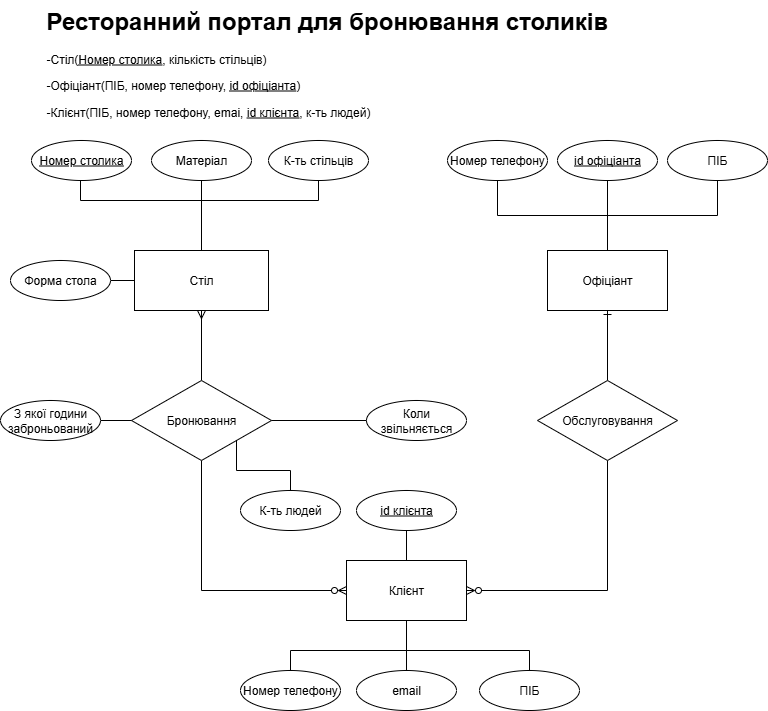

The diagram above was exported from draw.io. Its source (the exported page's mxGraphModel, read from the mxfile embedded in the PNG):
<mxGraphModel dx="1228" dy="604" grid="1" gridSize="10" guides="1" tooltips="1" connect="1" arrows="1" fold="1" page="1" pageScale="1" pageWidth="827" pageHeight="1169" math="0" shadow="0">
  <root>
    <mxCell id="0" />
    <mxCell id="1" parent="0" />
    <mxCell id="nGddw6vn-AeeqTlz25gt-1" value="&lt;h1 style=&quot;margin-top: 0px;&quot;&gt;Ресторанний портал для бронювання столиків&lt;/h1&gt;&lt;p&gt;-Стіл(&lt;u&gt;Номер столика&lt;/u&gt;, кількість стільців&lt;span style=&quot;background-color: transparent; color: light-dark(rgb(0, 0, 0), rgb(255, 255, 255));&quot;&gt;)&lt;/span&gt;&lt;/p&gt;&lt;p&gt;-Офіціант(ПІБ, номер телефону, &lt;u&gt;id офіціанта&lt;/u&gt;)&lt;/p&gt;&lt;p&gt;-Клієнт(ПІБ, номер телефону, emai, &lt;u&gt;id клієнта&lt;/u&gt;, к-ть людей)&lt;/p&gt;" style="text;html=1;whiteSpace=wrap;overflow=hidden;rounded=0;" vertex="1" parent="1">
      <mxGeometry x="54" y="20" width="720" height="120" as="geometry" />
    </mxCell>
    <mxCell id="nGddw6vn-AeeqTlz25gt-2" style="edgeStyle=orthogonalEdgeStyle;rounded=0;orthogonalLoop=1;jettySize=auto;html=1;entryX=0.5;entryY=1;entryDx=0;entryDy=0;endArrow=none;endFill=0;startArrow=ERzeroToMany;startFill=0;" edge="1" parent="1" source="nGddw6vn-AeeqTlz25gt-3" target="nGddw6vn-AeeqTlz25gt-5">
      <mxGeometry relative="1" as="geometry">
        <mxPoint x="270" y="610" as="targetPoint" />
      </mxGeometry>
    </mxCell>
    <mxCell id="nGddw6vn-AeeqTlz25gt-3" value="Клієнт" style="rounded=0;whiteSpace=wrap;html=1;" vertex="1" parent="1">
      <mxGeometry x="356" y="580" width="120" height="60" as="geometry" />
    </mxCell>
    <mxCell id="nGddw6vn-AeeqTlz25gt-4" style="edgeStyle=orthogonalEdgeStyle;rounded=0;orthogonalLoop=1;jettySize=auto;html=1;exitX=0.5;exitY=0;exitDx=0;exitDy=0;entryX=0.5;entryY=1;entryDx=0;entryDy=0;endArrow=ERmany;endFill=0;" edge="1" parent="1" source="nGddw6vn-AeeqTlz25gt-5" target="nGddw6vn-AeeqTlz25gt-6">
      <mxGeometry relative="1" as="geometry" />
    </mxCell>
    <mxCell id="nGddw6vn-AeeqTlz25gt-5" value="Бронювання" style="rhombus;whiteSpace=wrap;html=1;" vertex="1" parent="1">
      <mxGeometry x="141" y="400" width="140" height="80" as="geometry" />
    </mxCell>
    <mxCell id="nGddw6vn-AeeqTlz25gt-6" value="Стіл" style="rounded=0;whiteSpace=wrap;html=1;" vertex="1" parent="1">
      <mxGeometry x="144" y="270" width="134" height="60" as="geometry" />
    </mxCell>
    <mxCell id="nGddw6vn-AeeqTlz25gt-7" style="edgeStyle=orthogonalEdgeStyle;rounded=0;orthogonalLoop=1;jettySize=auto;html=1;entryX=1;entryY=0.5;entryDx=0;entryDy=0;endArrow=ERzeroToMany;endFill=0;exitX=0.5;exitY=1;exitDx=0;exitDy=0;" edge="1" parent="1" source="nGddw6vn-AeeqTlz25gt-9" target="nGddw6vn-AeeqTlz25gt-3">
      <mxGeometry relative="1" as="geometry">
        <mxPoint x="536" y="610" as="sourcePoint" />
      </mxGeometry>
    </mxCell>
    <mxCell id="nGddw6vn-AeeqTlz25gt-8" style="edgeStyle=orthogonalEdgeStyle;rounded=0;orthogonalLoop=1;jettySize=auto;html=1;entryX=0.5;entryY=1;entryDx=0;entryDy=0;endArrow=ERone;endFill=0;" edge="1" parent="1" source="nGddw6vn-AeeqTlz25gt-9" target="nGddw6vn-AeeqTlz25gt-10">
      <mxGeometry relative="1" as="geometry" />
    </mxCell>
    <mxCell id="nGddw6vn-AeeqTlz25gt-9" value="&lt;div&gt;Обслуговування&lt;/div&gt;" style="rhombus;whiteSpace=wrap;html=1;" vertex="1" parent="1">
      <mxGeometry x="547" y="400" width="140" height="80" as="geometry" />
    </mxCell>
    <mxCell id="nGddw6vn-AeeqTlz25gt-10" value="Офіціант" style="rounded=0;whiteSpace=wrap;html=1;" vertex="1" parent="1">
      <mxGeometry x="557" y="270" width="120" height="60" as="geometry" />
    </mxCell>
    <mxCell id="nGddw6vn-AeeqTlz25gt-11" style="edgeStyle=orthogonalEdgeStyle;rounded=0;orthogonalLoop=1;jettySize=auto;html=1;exitX=0.5;exitY=1;exitDx=0;exitDy=0;entryX=0.5;entryY=0;entryDx=0;entryDy=0;endArrow=none;endFill=0;" edge="1" parent="1" source="nGddw6vn-AeeqTlz25gt-12" target="nGddw6vn-AeeqTlz25gt-10">
      <mxGeometry relative="1" as="geometry" />
    </mxCell>
    <mxCell id="nGddw6vn-AeeqTlz25gt-12" value="ПІБ" style="ellipse;whiteSpace=wrap;html=1;align=center;" vertex="1" parent="1">
      <mxGeometry x="677" y="160" width="100" height="40" as="geometry" />
    </mxCell>
    <mxCell id="nGddw6vn-AeeqTlz25gt-13" style="edgeStyle=orthogonalEdgeStyle;rounded=0;orthogonalLoop=1;jettySize=auto;html=1;entryX=0.5;entryY=0;entryDx=0;entryDy=0;endArrow=none;endFill=0;" edge="1" parent="1" source="nGddw6vn-AeeqTlz25gt-14" target="nGddw6vn-AeeqTlz25gt-10">
      <mxGeometry relative="1" as="geometry" />
    </mxCell>
    <mxCell id="nGddw6vn-AeeqTlz25gt-14" value="Номер телефону" style="ellipse;whiteSpace=wrap;html=1;align=center;" vertex="1" parent="1">
      <mxGeometry x="457" y="160" width="100" height="40" as="geometry" />
    </mxCell>
    <mxCell id="nGddw6vn-AeeqTlz25gt-15" style="edgeStyle=orthogonalEdgeStyle;rounded=0;orthogonalLoop=1;jettySize=auto;html=1;entryX=0.5;entryY=0;entryDx=0;entryDy=0;endArrow=none;endFill=0;" edge="1" parent="1" source="nGddw6vn-AeeqTlz25gt-16" target="nGddw6vn-AeeqTlz25gt-6">
      <mxGeometry relative="1" as="geometry">
        <Array as="points">
          <mxPoint x="90" y="220" />
          <mxPoint x="211" y="220" />
        </Array>
      </mxGeometry>
    </mxCell>
    <mxCell id="nGddw6vn-AeeqTlz25gt-16" value="Номер столика" style="ellipse;whiteSpace=wrap;html=1;align=center;fontStyle=4" vertex="1" parent="1">
      <mxGeometry x="41" y="160" width="100" height="40" as="geometry" />
    </mxCell>
    <mxCell id="nGddw6vn-AeeqTlz25gt-17" style="edgeStyle=orthogonalEdgeStyle;rounded=0;orthogonalLoop=1;jettySize=auto;html=1;endArrow=none;endFill=0;" edge="1" parent="1" source="nGddw6vn-AeeqTlz25gt-18" target="nGddw6vn-AeeqTlz25gt-5">
      <mxGeometry relative="1" as="geometry" />
    </mxCell>
    <mxCell id="nGddw6vn-AeeqTlz25gt-18" value="З якої години заброньований" style="ellipse;whiteSpace=wrap;html=1;align=center;" vertex="1" parent="1">
      <mxGeometry x="10" y="420" width="100" height="40" as="geometry" />
    </mxCell>
    <mxCell id="nGddw6vn-AeeqTlz25gt-19" style="edgeStyle=orthogonalEdgeStyle;rounded=0;orthogonalLoop=1;jettySize=auto;html=1;entryX=1;entryY=0.5;entryDx=0;entryDy=0;endArrow=none;endFill=0;" edge="1" parent="1" source="nGddw6vn-AeeqTlz25gt-20" target="nGddw6vn-AeeqTlz25gt-5">
      <mxGeometry relative="1" as="geometry" />
    </mxCell>
    <mxCell id="nGddw6vn-AeeqTlz25gt-20" value="Коли звільняється" style="ellipse;whiteSpace=wrap;html=1;align=center;" vertex="1" parent="1">
      <mxGeometry x="376" y="420" width="100" height="40" as="geometry" />
    </mxCell>
    <mxCell id="nGddw6vn-AeeqTlz25gt-21" style="edgeStyle=orthogonalEdgeStyle;rounded=0;orthogonalLoop=1;jettySize=auto;html=1;entryX=0.5;entryY=1;entryDx=0;entryDy=0;endArrow=none;endFill=0;" edge="1" parent="1" source="nGddw6vn-AeeqTlz25gt-22" target="nGddw6vn-AeeqTlz25gt-3">
      <mxGeometry relative="1" as="geometry">
        <Array as="points">
          <mxPoint x="539" y="670" />
          <mxPoint x="416" y="670" />
        </Array>
      </mxGeometry>
    </mxCell>
    <mxCell id="nGddw6vn-AeeqTlz25gt-22" value="ПІБ" style="ellipse;whiteSpace=wrap;html=1;align=center;" vertex="1" parent="1">
      <mxGeometry x="489" y="690" width="100" height="40" as="geometry" />
    </mxCell>
    <mxCell id="nGddw6vn-AeeqTlz25gt-23" style="edgeStyle=orthogonalEdgeStyle;rounded=0;orthogonalLoop=1;jettySize=auto;html=1;endArrow=none;endFill=0;" edge="1" parent="1" source="nGddw6vn-AeeqTlz25gt-24" target="nGddw6vn-AeeqTlz25gt-3">
      <mxGeometry relative="1" as="geometry">
        <Array as="points">
          <mxPoint x="300" y="670" />
          <mxPoint x="416" y="670" />
        </Array>
      </mxGeometry>
    </mxCell>
    <mxCell id="nGddw6vn-AeeqTlz25gt-24" value="Номер телефону" style="ellipse;whiteSpace=wrap;html=1;align=center;" vertex="1" parent="1">
      <mxGeometry x="250" y="690" width="100" height="40" as="geometry" />
    </mxCell>
    <mxCell id="nGddw6vn-AeeqTlz25gt-25" style="edgeStyle=orthogonalEdgeStyle;rounded=0;orthogonalLoop=1;jettySize=auto;html=1;entryX=0.5;entryY=1;entryDx=0;entryDy=0;endArrow=none;endFill=0;" edge="1" parent="1" source="nGddw6vn-AeeqTlz25gt-26" target="nGddw6vn-AeeqTlz25gt-3">
      <mxGeometry relative="1" as="geometry" />
    </mxCell>
    <mxCell id="nGddw6vn-AeeqTlz25gt-26" value="email" style="ellipse;whiteSpace=wrap;html=1;align=center;" vertex="1" parent="1">
      <mxGeometry x="366" y="690" width="100" height="40" as="geometry" />
    </mxCell>
    <mxCell id="nGddw6vn-AeeqTlz25gt-27" style="edgeStyle=orthogonalEdgeStyle;rounded=0;orthogonalLoop=1;jettySize=auto;html=1;entryX=0.5;entryY=0;entryDx=0;entryDy=0;endArrow=none;endFill=0;" edge="1" parent="1" source="nGddw6vn-AeeqTlz25gt-28" target="nGddw6vn-AeeqTlz25gt-6">
      <mxGeometry relative="1" as="geometry">
        <Array as="points">
          <mxPoint x="328" y="220" />
          <mxPoint x="211" y="220" />
        </Array>
      </mxGeometry>
    </mxCell>
    <mxCell id="nGddw6vn-AeeqTlz25gt-28" value="К-ть стільців" style="ellipse;whiteSpace=wrap;html=1;align=center;" vertex="1" parent="1">
      <mxGeometry x="278" y="160" width="100" height="40" as="geometry" />
    </mxCell>
    <mxCell id="nGddw6vn-AeeqTlz25gt-29" style="edgeStyle=orthogonalEdgeStyle;rounded=0;orthogonalLoop=1;jettySize=auto;html=1;entryX=0.5;entryY=0;entryDx=0;entryDy=0;endArrow=none;endFill=0;" edge="1" parent="1" source="nGddw6vn-AeeqTlz25gt-30" target="nGddw6vn-AeeqTlz25gt-10">
      <mxGeometry relative="1" as="geometry" />
    </mxCell>
    <mxCell id="nGddw6vn-AeeqTlz25gt-30" value="&lt;u&gt;id офіціанта&lt;/u&gt;" style="ellipse;whiteSpace=wrap;html=1;align=center;" vertex="1" parent="1">
      <mxGeometry x="567" y="160" width="100" height="40" as="geometry" />
    </mxCell>
    <mxCell id="nGddw6vn-AeeqTlz25gt-31" style="edgeStyle=orthogonalEdgeStyle;rounded=0;orthogonalLoop=1;jettySize=auto;html=1;entryX=1;entryY=1;entryDx=0;entryDy=0;endArrow=none;endFill=0;" edge="1" parent="1" source="nGddw6vn-AeeqTlz25gt-32" target="nGddw6vn-AeeqTlz25gt-5">
      <mxGeometry relative="1" as="geometry" />
    </mxCell>
    <mxCell id="nGddw6vn-AeeqTlz25gt-32" value="К-ть людей" style="ellipse;whiteSpace=wrap;html=1;align=center;" vertex="1" parent="1">
      <mxGeometry x="250" y="510" width="100" height="40" as="geometry" />
    </mxCell>
    <mxCell id="nGddw6vn-AeeqTlz25gt-33" style="edgeStyle=orthogonalEdgeStyle;rounded=0;orthogonalLoop=1;jettySize=auto;html=1;entryX=0.5;entryY=0;entryDx=0;entryDy=0;endArrow=none;endFill=0;" edge="1" parent="1" source="nGddw6vn-AeeqTlz25gt-34" target="nGddw6vn-AeeqTlz25gt-3">
      <mxGeometry relative="1" as="geometry" />
    </mxCell>
    <mxCell id="nGddw6vn-AeeqTlz25gt-34" value="&lt;u&gt;id клієнта&lt;/u&gt;" style="ellipse;whiteSpace=wrap;html=1;align=center;" vertex="1" parent="1">
      <mxGeometry x="366" y="510" width="100" height="40" as="geometry" />
    </mxCell>
    <mxCell id="nGddw6vn-AeeqTlz25gt-37" style="edgeStyle=orthogonalEdgeStyle;rounded=0;orthogonalLoop=1;jettySize=auto;html=1;entryX=0.5;entryY=0;entryDx=0;entryDy=0;endArrow=none;endFill=0;" edge="1" parent="1" source="nGddw6vn-AeeqTlz25gt-38" target="nGddw6vn-AeeqTlz25gt-6">
      <mxGeometry relative="1" as="geometry" />
    </mxCell>
    <mxCell id="nGddw6vn-AeeqTlz25gt-38" value="Матеріал" style="ellipse;whiteSpace=wrap;html=1;align=center;" vertex="1" parent="1">
      <mxGeometry x="161" y="160" width="100" height="40" as="geometry" />
    </mxCell>
    <mxCell id="nGddw6vn-AeeqTlz25gt-39" style="edgeStyle=orthogonalEdgeStyle;rounded=0;orthogonalLoop=1;jettySize=auto;html=1;entryX=0;entryY=0.5;entryDx=0;entryDy=0;endArrow=none;endFill=0;" edge="1" parent="1" source="nGddw6vn-AeeqTlz25gt-40" target="nGddw6vn-AeeqTlz25gt-6">
      <mxGeometry relative="1" as="geometry" />
    </mxCell>
    <mxCell id="nGddw6vn-AeeqTlz25gt-40" value="Форма стола" style="ellipse;whiteSpace=wrap;html=1;align=center;" vertex="1" parent="1">
      <mxGeometry x="20" y="280" width="100" height="40" as="geometry" />
    </mxCell>
  </root>
</mxGraphModel>